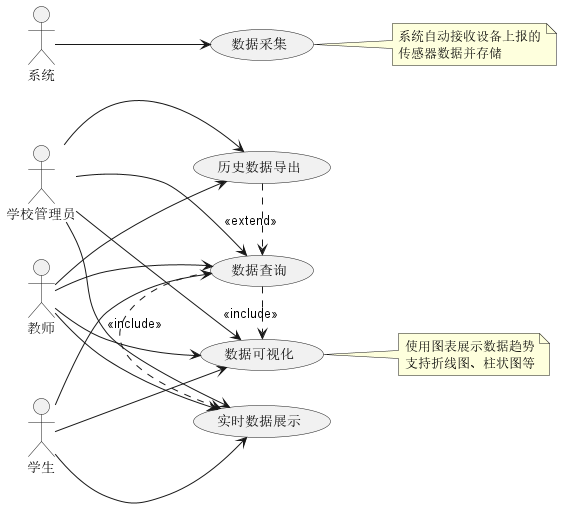

The diagram above was rendered by PlantUML. Its source (embedded in the PNG):
@startuml 数据管理模块用例图

left to right direction

actor "教师" as Teacher
actor "学生" as Student
actor "学校管理员" as Admin
actor "系统" as System

usecase "数据采集" as UC1
usecase "数据查询" as UC2
usecase "数据可视化" as UC3
usecase "实时数据展示" as UC4
usecase "历史数据导出" as UC5

System --> UC1
Teacher --> UC2
Student --> UC2
Admin --> UC2
Teacher --> UC3
Student --> UC3
Admin --> UC3
Teacher --> UC4
Student --> UC4
Admin --> UC4
Teacher --> UC5
Admin --> UC5

UC2 .> UC3 : <<include>>
UC2 .> UC4 : <<include>>
UC5 .> UC2 : <<extend>>

note right of UC1
  系统自动接收设备上报的
  传感器数据并存储
end note

note right of UC3
  使用图表展示数据趋势
  支持折线图、柱状图等
end note

@enduml